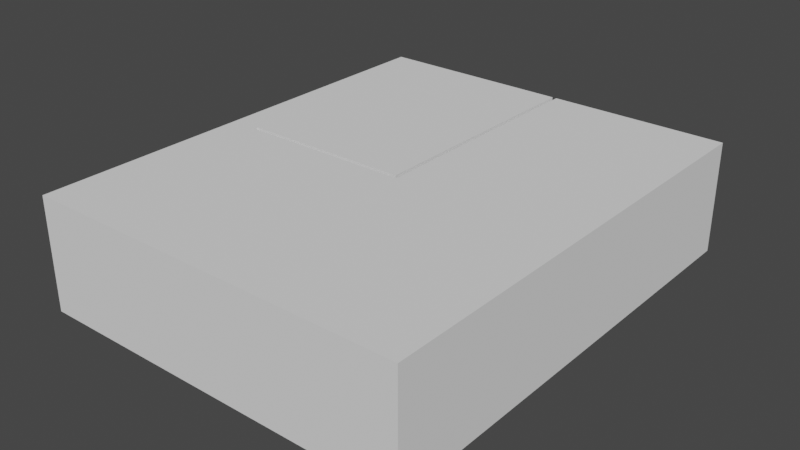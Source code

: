 # Source: basement_even_ceiling.blend  (saved by Blender 2.80.75; exported with 4.5.12 LTS)
import bpy
from mathutils import Matrix  # noqa: F401  (used for matrix-valued properties, if any)

bpy.ops.wm.read_factory_settings(use_empty=True)
scene = bpy.context.scene
scene.name = 'Scene'

# ---- collections
col_collection = bpy.data.collections.new('Collection'); scene.collection.children.link(col_collection)

# ---- world
world_world = bpy.data.worlds.new('World'); scene.world = world_world
world_world.use_nodes = True; world_world.node_tree.nodes.clear()
_N = world_world.node_tree.nodes; _L = world_world.node_tree.links
n0 = _N.new('ShaderNodeOutputWorld'); n0.name = 'World Output'; n0.location = (300, 300)
n1 = _N.new('ShaderNodeBackground'); n1.name = 'Background'; n1.location = (10, 300)
n1.inputs[0].default_value = (0.05088, 0.05088, 0.05088, 1.0)
_L.new(n1.outputs[0], n0.inputs[0])
n0.is_active_output = True
world_world.color = (0.05088, 0.05088, 0.05088)
world_world.use_sun_shadow = False
world_world.sun_shadow_jitter_overblur = 0.0

# ---- meshes
me_basement_001 = bpy.data.meshes.new('Basement.001')
me_basement_001.from_pydata([(4.5, 4.92, 2.54), (4.5, 10.5, 2.54), (0.648, 4.92, 2.54), (0.648, 4.82, 2.54), (4.6, 4.82, 2.54), (4.6, 10.5, 2.54), (8.67, 10.5, 2.54), (8.67, 0.0, 2.54), (0.0, 0.0, 2.54), (0.0, 10.5, 2.54)], [], [(8, 9, 2, 3), (1, 0, 2, 9), (4, 7, 8, 3), (6, 7, 4, 5)])
me_basement_001.use_remesh_preserve_volume = False
me_basement_001.use_remesh_preserve_attributes = False
me_basement_001.use_mirror_vertex_groups = False
me_basement_001.update()
me_basement_002 = bpy.data.meshes.new('Basement.002')
me_basement_002.from_pydata([(0.0, 0.0, 0.0), (0.0, 0.0, 2.54), (0.0, 10.5, 0.0), (0.0, 10.5, 2.54)], [], [(0, 2, 3, 1)])
me_basement_002.use_remesh_preserve_volume = False
me_basement_002.use_remesh_preserve_attributes = False
me_basement_002.use_mirror_vertex_groups = False
me_basement_002.update()
me_basement_003 = bpy.data.meshes.new('Basement.003')
me_basement_003.from_pydata([(8.67, 0.0, 0.0), (8.67, 0.0, 2.54), (0.0, 0.0, 0.0), (0.0, 0.0, 2.54)], [], [(0, 2, 3, 1)])
me_basement_003.use_remesh_preserve_volume = False
me_basement_003.use_remesh_preserve_attributes = False
me_basement_003.use_mirror_vertex_groups = False
me_basement_003.update()
me_basement_004 = bpy.data.meshes.new('Basement.004')
me_basement_004.from_pydata([(8.67, 10.5, 0.0), (8.67, 10.5, 2.54), (8.67, 0.0, 0.0), (8.67, 0.0, 2.54)], [], [(0, 2, 3, 1)])
me_basement_004.use_remesh_preserve_volume = False
me_basement_004.use_remesh_preserve_attributes = False
me_basement_004.use_mirror_vertex_groups = False
me_basement_004.update()
me_basement_005 = bpy.data.meshes.new('Basement.005')
me_basement_005.from_pydata([(4.6, 10.5, 0.0), (4.6, 10.5, 2.54), (8.67, 10.5, 0.0), (8.67, 10.5, 2.54)], [], [(0, 2, 3, 1)])
me_basement_005.use_remesh_preserve_volume = False
me_basement_005.use_remesh_preserve_attributes = False
me_basement_005.use_mirror_vertex_groups = False
me_basement_005.update()
me_basement_006 = bpy.data.meshes.new('Basement.006')
me_basement_006.from_pydata([(4.5, 10.5, 0.0), (4.5, 10.5, 2.54), (0.0, 10.5, 0.0), (0.0, 10.5, 2.54)], [], [(2, 0, 1, 3)])
me_basement_006.use_remesh_preserve_volume = False
me_basement_006.use_remesh_preserve_attributes = False
me_basement_006.use_mirror_vertex_groups = False
me_basement_006.update()
me_basement_007 = bpy.data.meshes.new('Basement.007')
me_basement_007.from_pydata([(4.5, 4.92, 0.0), (4.5, 10.5, 0.0), (0.648, 4.92, 0.0), (0.648, 4.82, 0.0), (4.6, 4.82, 0.0), (4.6, 10.5, 0.0), (8.67, 10.5, 0.0), (8.67, 0.0, 0.0), (0.0, 0.0, 0.0), (0.0, 10.5, 0.0)], [], [(1, 9, 2, 0), (4, 3, 8, 7), (4, 7, 6, 5), (2, 9, 8, 3)])
me_basement_007.use_remesh_preserve_volume = False
me_basement_007.use_remesh_preserve_attributes = False
me_basement_007.use_mirror_vertex_groups = False
me_basement_007.update()
me_basement_008 = bpy.data.meshes.new('Basement.008')
me_basement_008.from_pydata([(4.5, 4.92, 0.0), (4.5, 10.5, 0.0), (4.5, 4.92, 2.54), (4.5, 10.5, 2.54)], [], [(1, 0, 2, 3)])
me_basement_008.use_remesh_preserve_volume = False
me_basement_008.use_remesh_preserve_attributes = False
me_basement_008.use_mirror_vertex_groups = False
me_basement_008.update()
me_basement_009 = bpy.data.meshes.new('Basement.009')
me_basement_009.from_pydata([(4.5, 4.92, 0.0), (4.5, 4.92, 2.54), (0.648, 4.92, 0.0), (0.648, 4.92, 2.54)], [], [(0, 2, 3, 1)])
me_basement_009.use_remesh_preserve_volume = False
me_basement_009.use_remesh_preserve_attributes = False
me_basement_009.use_mirror_vertex_groups = False
me_basement_009.update()
me_basement_010 = bpy.data.meshes.new('Basement.010')
me_basement_010.from_pydata([(0.648, 4.92, 0.0), (0.648, 4.92, 2.54), (0.648, 4.82, 0.0), (0.648, 4.82, 2.54)], [], [(1, 0, 2, 3)])
me_basement_010.use_remesh_preserve_volume = False
me_basement_010.use_remesh_preserve_attributes = False
me_basement_010.use_mirror_vertex_groups = False
me_basement_010.update()
me_basement_011 = bpy.data.meshes.new('Basement.011')
me_basement_011.from_pydata([(0.648, 4.82, 0.0), (0.648, 4.82, 2.54), (4.6, 4.82, 0.0), (4.6, 4.82, 2.54)], [], [(0, 2, 3, 1)])
me_basement_011.use_remesh_preserve_volume = False
me_basement_011.use_remesh_preserve_attributes = False
me_basement_011.use_mirror_vertex_groups = False
me_basement_011.update()
me_basement_012 = bpy.data.meshes.new('Basement.012')
me_basement_012.from_pydata([(4.6, 4.82, 0.0), (4.6, 4.82, 2.54), (4.6, 10.5, 0.0), (4.6, 10.5, 2.54)], [], [(0, 2, 3, 1)])
me_basement_012.use_remesh_preserve_volume = False
me_basement_012.use_remesh_preserve_attributes = False
me_basement_012.use_mirror_vertex_groups = False
me_basement_012.update()

# ---- objects
ob_basement_001 = bpy.data.objects.new('Basement.001', me_basement_001)
ob_basement_002 = bpy.data.objects.new('Basement.002', me_basement_002)
ob_basement_003 = bpy.data.objects.new('Basement.003', me_basement_003)
ob_basement_004 = bpy.data.objects.new('Basement.004', me_basement_004)
ob_basement_005 = bpy.data.objects.new('Basement.005', me_basement_005)
ob_basement_006 = bpy.data.objects.new('Basement.006', me_basement_006)
ob_basement_007 = bpy.data.objects.new('Basement.007', me_basement_007)
ob_basement_008 = bpy.data.objects.new('Basement.008', me_basement_008)
ob_basement_009 = bpy.data.objects.new('Basement.009', me_basement_009)
ob_basement_010 = bpy.data.objects.new('Basement.010', me_basement_010)
ob_basement_011 = bpy.data.objects.new('Basement.011', me_basement_011)
ob_basement_012 = bpy.data.objects.new('Basement.012', me_basement_012)

# ---- transforms, parenting, visibility, modifiers, constraints
ob_basement_001.location = (0.0, 0.0, 0.0)
ob_basement_001.lineart.crease_threshold = 0.0
ob_basement_002.location = (0.0, 0.0, 0.0)
ob_basement_002.lineart.crease_threshold = 0.0
ob_basement_003.location = (0.0, 0.0, 0.0)
ob_basement_003.lineart.crease_threshold = 0.0
ob_basement_004.location = (0.0, 0.0, 0.0)
ob_basement_004.lineart.crease_threshold = 0.0
ob_basement_005.location = (0.0, 0.0, 0.0)
ob_basement_005.lineart.crease_threshold = 0.0
ob_basement_006.location = (0.0, 0.0, 0.0)
ob_basement_006.lineart.crease_threshold = 0.0
ob_basement_007.location = (0.0, 0.0, 0.0)
ob_basement_007.lineart.crease_threshold = 0.0
ob_basement_008.location = (0.0, 0.0, 0.0)
ob_basement_008.lineart.crease_threshold = 0.0
ob_basement_009.location = (0.0, 0.0, 0.0)
ob_basement_009.lineart.crease_threshold = 0.0
ob_basement_010.location = (0.0, 0.0, 0.0)
ob_basement_010.lineart.crease_threshold = 0.0
ob_basement_011.location = (0.0, 0.0, 0.0)
ob_basement_011.lineart.crease_threshold = 0.0
ob_basement_012.location = (0.0, 0.0, 0.0)
ob_basement_012.lineart.crease_threshold = 0.0

# ---- collection membership
col_collection.objects.link(ob_basement_001)
col_collection.objects.link(ob_basement_002)
col_collection.objects.link(ob_basement_003)
col_collection.objects.link(ob_basement_004)
col_collection.objects.link(ob_basement_005)
col_collection.objects.link(ob_basement_006)
col_collection.objects.link(ob_basement_007)
col_collection.objects.link(ob_basement_008)
col_collection.objects.link(ob_basement_009)
col_collection.objects.link(ob_basement_010)
col_collection.objects.link(ob_basement_011)
col_collection.objects.link(ob_basement_012)

# ---- scene / render settings (as saved in the file)
scene.frame_start = 1; scene.frame_end = 250; scene.frame_set(1)
scene.render.engine = 'BLENDER_EEVEE_NEXT'
scene.cycles.use_denoising = False
scene.cycles.samples = 128
scene.cycles.sampling_pattern = 'TABULATED_SOBOL'
scene.cycles.use_adaptive_sampling = False
scene.cycles.use_light_tree = False
scene.view_settings.view_transform = 'Filmic'
bpy.context.view_layer.update()

# ---- added for rendering (the .blend has no active camera and no usable light): camera, sun
cam_auto = bpy.data.cameras.new('AutoCamera')
cam_auto.lens = 50.0
cam_auto.sensor_width = 36.0
cam_auto.clip_end = 1000.0
ob_auto_camera = bpy.data.objects.new('AutoCamera', cam_auto)
scene.collection.objects.link(ob_auto_camera)
ob_auto_camera.location = (17.151, -10.1292, 11.5228)
ob_auto_camera.rotation_euler = (1.09748, -7.21219e-08, 0.694738)
scene.camera = ob_auto_camera
light_auto_sun = bpy.data.lights.new('AutoSun', 'SUN')
light_auto_sun.energy = 3.0
light_auto_sun.angle = 0.0523599
ob_auto_sun = bpy.data.objects.new('AutoSun', light_auto_sun)
scene.collection.objects.link(ob_auto_sun)
ob_auto_sun.rotation_euler = (0.872665, 0.174533, 0.523599)
bpy.context.view_layer.update()
